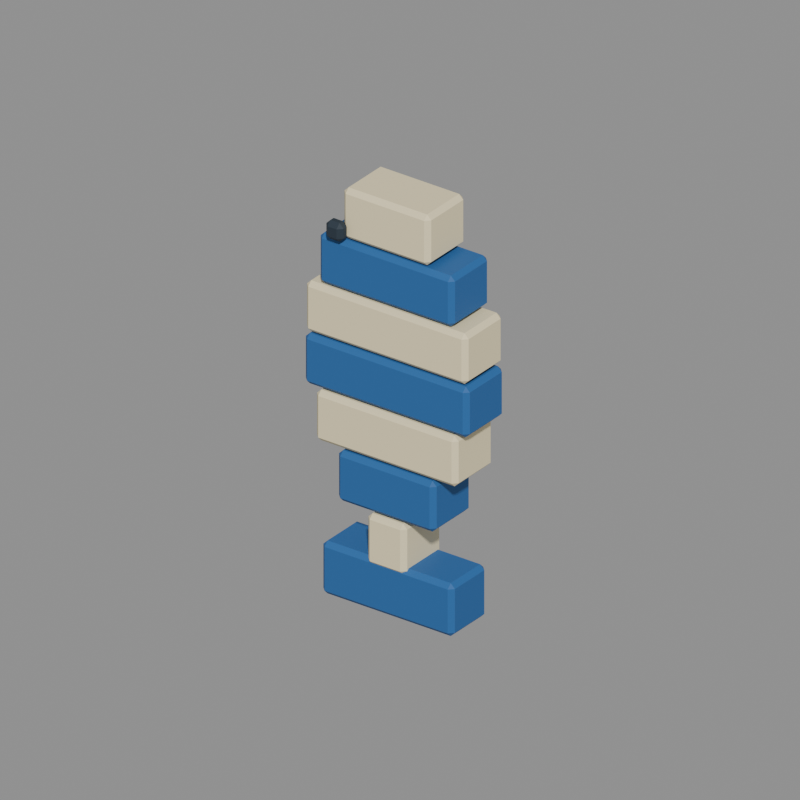 # Source: striped_fish.blend  (saved by Blender 5.2.44; exported with 4.5.12 LTS)
import bpy
from mathutils import Matrix  # noqa: F401  (used for matrix-valued properties, if any)

bpy.ops.wm.read_factory_settings(use_empty=True)
scene = bpy.context.scene
scene.name = 'Asset_striped_fish'

# ---- materials (node trees are filled in below, after node groups)
mat_main_linen = bpy.data.materials.new('Main_linen')
mat_main_linen.diffuse_color = (0.8714, 0.7605, 0.4793, 1.0)
mat_main_azure = bpy.data.materials.new('Main_azure')
mat_main_azure.diffuse_color = (0.02122, 0.1221, 0.3515, 1.0)
mat_main_ink = bpy.data.materials.new('Main_ink')
mat_main_ink.diffuse_color = (0.01681, 0.03071, 0.04667, 1.0)

# ---- material node trees
mat_main_linen.use_nodes = True; mat_main_linen.node_tree.nodes.clear()
_N = mat_main_linen.node_tree.nodes; _L = mat_main_linen.node_tree.links
n0 = _N.new('ShaderNodeBsdfPrincipled'); n0.name = 'Principled BSDF'; n0.location = (-200, 100)
n0.inputs[0].default_value = (0.8714, 0.7605, 0.4793, 1.0)
n0.inputs[2].default_value = 0.73
n0.inputs[10].default_value = 0.005
n1 = _N.new('ShaderNodeOutputMaterial'); n1.name = 'Material Output'; n1.location = (200, 100)
_L.new(n0.outputs[0], n1.inputs[0])
n1.is_active_output = True
mat_main_azure.use_nodes = True; mat_main_azure.node_tree.nodes.clear()
_N = mat_main_azure.node_tree.nodes; _L = mat_main_azure.node_tree.links
n0 = _N.new('ShaderNodeBsdfPrincipled'); n0.name = 'Principled BSDF'; n0.location = (-200, 100)
n0.inputs[0].default_value = (0.02122, 0.1221, 0.3515, 1.0)
n0.inputs[2].default_value = 0.73
n0.inputs[10].default_value = 0.005
n1 = _N.new('ShaderNodeOutputMaterial'); n1.name = 'Material Output'; n1.location = (200, 100)
_L.new(n0.outputs[0], n1.inputs[0])
n1.is_active_output = True
mat_main_ink.use_nodes = True; mat_main_ink.node_tree.nodes.clear()
_N = mat_main_ink.node_tree.nodes; _L = mat_main_ink.node_tree.links
n0 = _N.new('ShaderNodeBsdfPrincipled'); n0.name = 'Principled BSDF'; n0.location = (-200, 100)
n0.inputs[0].default_value = (0.01681, 0.03071, 0.04667, 1.0)
n0.inputs[2].default_value = 0.73
n0.inputs[10].default_value = 0.005
n1 = _N.new('ShaderNodeOutputMaterial'); n1.name = 'Material Output'; n1.location = (200, 100)
_L.new(n0.outputs[0], n1.inputs[0])
n1.is_active_output = True

# ---- cameras
cam_review_striped_fish = bpy.data.cameras.new('Review_striped_fish')
cam_review_striped_fish.type = 'ORTHO'
cam_review_striped_fish.ortho_scale = 0.9324

# ---- meshes
me_striped_fish_body_linen_001 = bpy.data.meshes.new('striped_fish_body_linen.001')
me_striped_fish_body_linen_001.from_pydata([(-0.02201, -0.0375, 0.0725), (-0.02801, -0.0315, 0.0725), (-0.02201, -0.0315, 0.0665), (0.02201, -0.0375, 0.0725), (0.02201, -0.0315, 0.0665), (0.02801, -0.0315, 0.0725), (0.02201, 0.0375, 0.0725), (0.02801, 0.0315, 0.0725), (0.02201, 0.0315, 0.0665), (-0.02801, 0.0315, 0.0725), (-0.02201, 0.0375, 0.0725), (-0.02201, 0.0315, 0.0665), (-0.02801, -0.0315, 0.1275), (-0.02201, -0.0375, 0.1275), (-0.02201, -0.0315, 0.1335), (0.02201, -0.0375, 0.1275), (0.02801, -0.0315, 0.1275), (0.02201, -0.0315, 0.1335), (0.02801, 0.0315, 0.1275), (0.02201, 0.0375, 0.1275), (0.02201, 0.0315, 0.1335), (-0.02801, 0.0315, 0.1275), (-0.02201, 0.0315, 0.1335), (-0.02201, 0.0375, 0.1275), (-0.09632, -0.0375, 0.2125), (-0.1023, -0.0315, 0.2125), (-0.09632, -0.0315, 0.2065), (0.09632, -0.0375, 0.2125), (0.09632, -0.0315, 0.2065), (0.1023, -0.0315, 0.2125), (0.09632, 0.0375, 0.2125), (0.1023, 0.0315, 0.2125), (0.09632, 0.0315, 0.2065), (-0.1023, 0.0315, 0.2125), (-0.09632, 0.0375, 0.2125), (-0.09632, 0.0315, 0.2065), (-0.1023, -0.0315, 0.2675), (-0.09632, -0.0375, 0.2675), (-0.09632, -0.0315, 0.2735), (0.09632, -0.0375, 0.2675), (0.1023, -0.0315, 0.2675), (0.09632, -0.0315, 0.2735), (0.1023, 0.0315, 0.2675), (0.09632, 0.0375, 0.2675), (0.09632, 0.0315, 0.2735), (-0.1023, 0.0315, 0.2675), (-0.09632, 0.0315, 0.2735), (-0.09632, 0.0375, 0.2675), (-0.1107, -0.0375, 0.3525), (-0.1167, -0.0315, 0.3525), (-0.1107, -0.0315, 0.3465), (0.1107, -0.0375, 0.3525), (0.1107, -0.0315, 0.3465), (0.1167, -0.0315, 0.3525), (0.1107, 0.0375, 0.3525), (0.1167, 0.0315, 0.3525), (0.1107, 0.0315, 0.3465), (-0.1167, 0.0315, 0.3525), (-0.1107, 0.0375, 0.3525), (-0.1107, 0.0315, 0.3465), (-0.1167, -0.0315, 0.4075), (-0.1107, -0.0375, 0.4075), (-0.1107, -0.0315, 0.4135), (0.1107, -0.0375, 0.4075), (0.1167, -0.0315, 0.4075), (0.1107, -0.0315, 0.4135), (0.1167, 0.0315, 0.4075), (0.1107, 0.0375, 0.4075), (0.1107, 0.0315, 0.4135), (-0.1167, 0.0315, 0.4075), (-0.1107, 0.0315, 0.4135), (-0.1107, 0.0375, 0.4075), (-0.0567, -0.0375, 0.4925), (-0.0627, -0.0315, 0.4925), (-0.0567, -0.0315, 0.4865), (0.0567, -0.0375, 0.4925), (0.0567, -0.0315, 0.4865), (0.0627, -0.0315, 0.4925), (0.0567, 0.0375, 0.4925), (0.0627, 0.0315, 0.4925), (0.0567, 0.0315, 0.4865), (-0.0627, 0.0315, 0.4925), (-0.0567, 0.0375, 0.4925), (-0.0567, 0.0315, 0.4865), (-0.0627, -0.0315, 0.5475), (-0.0567, -0.0375, 0.5475), (-0.0567, -0.0315, 0.5535), (0.0567, -0.0375, 0.5475), (0.0627, -0.0315, 0.5475), (0.0567, -0.0315, 0.5535), (0.0627, 0.0315, 0.5475), (0.0567, 0.0375, 0.5475), (0.0567, 0.0315, 0.5535), (-0.0627, 0.0315, 0.5475), (-0.0567, 0.0315, 0.5535), (-0.0567, 0.0375, 0.5475)], [], [(0, 1, 2), (3, 4, 5), (6, 7, 8), (9, 10, 11), (12, 13, 14), (15, 16, 17), (18, 19, 20), (21, 22, 23), (24, 25, 26), (27, 28, 29), (30, 31, 32), (33, 34, 35), (36, 37, 38), (39, 40, 41), (42, 43, 44), (45, 46, 47), (48, 49, 50), (51, 52, 53), (54, 55, 56), (57, 58, 59), (60, 61, 62), (63, 64, 65), (66, 67, 68), (69, 70, 71), (72, 73, 74), (75, 76, 77), (78, 79, 80), (81, 82, 83), (84, 85, 86), (87, 88, 89), (90, 91, 92), (93, 94, 95), (4, 0, 2), (9, 2, 1), (11, 6, 8), (8, 5, 4), (22, 12, 14), (15, 14, 13), (18, 17, 16), (23, 20, 19), (13, 1, 0), (16, 3, 5), (19, 7, 6), (21, 10, 9), (28, 24, 26), (33, 26, 25), (35, 30, 32), (32, 29, 28), (46, 36, 38), (39, 38, 37), (42, 41, 40), (47, 44, 43), (37, 25, 24), (40, 27, 29), (43, 31, 30), (45, 34, 33), (52, 48, 50), (57, 50, 49), (59, 54, 56), (56, 53, 52), (70, 60, 62), (63, 62, 61), (66, 65, 64), (71, 68, 67), (61, 49, 48), (64, 51, 53), (67, 55, 54), (69, 58, 57), (76, 72, 74), (81, 74, 73), (83, 78, 80), (80, 77, 76), (94, 84, 86), (87, 86, 85), (90, 89, 88), (95, 92, 91), (85, 73, 72), (88, 75, 77), (91, 79, 78), (93, 82, 81), (3, 13, 0), (11, 4, 2), (1, 21, 9), (7, 16, 5), (10, 19, 6), (17, 22, 14), (27, 37, 24), (35, 28, 26), (25, 45, 33), (31, 40, 29), (34, 43, 30), (41, 46, 38), (51, 61, 48), (59, 52, 50), (49, 69, 57), (55, 64, 53), (58, 67, 54), (65, 70, 62), (75, 85, 72), (83, 76, 74), (73, 93, 81), (79, 88, 77), (82, 91, 78), (89, 94, 86), (4, 3, 0), (9, 11, 2), (11, 10, 6), (8, 7, 5), (22, 21, 12), (15, 17, 14), (18, 20, 17), (23, 22, 20), (13, 12, 1), (16, 15, 3), (19, 18, 7), (21, 23, 10), (28, 27, 24), (33, 35, 26), (35, 34, 30), (32, 31, 29), (46, 45, 36), (39, 41, 38), (42, 44, 41), (47, 46, 44), (37, 36, 25), (40, 39, 27), (43, 42, 31), (45, 47, 34), (52, 51, 48), (57, 59, 50), (59, 58, 54), (56, 55, 53), (70, 69, 60), (63, 65, 62), (66, 68, 65), (71, 70, 68), (61, 60, 49), (64, 63, 51), (67, 66, 55), (69, 71, 58), (76, 75, 72), (81, 83, 74), (83, 82, 78), (80, 79, 77), (94, 93, 84), (87, 89, 86), (90, 92, 89), (95, 94, 92), (85, 84, 73), (88, 87, 75), (91, 90, 79), (93, 95, 82), (3, 15, 13), (11, 8, 4), (1, 12, 21), (7, 18, 16), (10, 23, 19), (17, 20, 22), (27, 39, 37), (35, 32, 28), (25, 36, 45), (31, 42, 40), (34, 47, 43), (41, 44, 46), (51, 63, 61), (59, 56, 52), (49, 60, 69), (55, 66, 64), (58, 71, 67), (65, 68, 70), (75, 87, 85), (83, 80, 76), (73, 84, 93), (79, 90, 88), (82, 95, 91), (89, 92, 94)])
me_striped_fish_body_linen_001.materials.append(mat_main_linen)
me_striped_fish_body_linen_001.update()
me_striped_fish_body_azure_001 = bpy.data.meshes.new('striped_fish_body_azure.001')
me_striped_fish_body_azure_001.from_pydata([(-0.06453, -0.0375, 0.1425), (-0.07053, -0.0315, 0.1425), (-0.06453, -0.0315, 0.1365), (0.06453, -0.0375, 0.1425), (0.06453, -0.0315, 0.1365), (0.07053, -0.0315, 0.1425), (0.06453, 0.0375, 0.1425), (0.07053, 0.0315, 0.1425), (0.06453, 0.0315, 0.1365), (-0.07053, 0.0315, 0.1425), (-0.06453, 0.0375, 0.1425), (-0.06453, 0.0315, 0.1365), (-0.07053, -0.0315, 0.1975), (-0.06453, -0.0375, 0.1975), (-0.06453, -0.0315, 0.2035), (0.06453, -0.0375, 0.1975), (0.07053, -0.0315, 0.1975), (0.06453, -0.0315, 0.2035), (0.07053, 0.0315, 0.1975), (0.06453, 0.0375, 0.1975), (0.06453, 0.0315, 0.2035), (-0.07053, 0.0315, 0.1975), (-0.06453, 0.0315, 0.2035), (-0.06453, 0.0375, 0.1975), (-0.1125, -0.0375, 0.2825), (-0.1185, -0.0315, 0.2825), (-0.1125, -0.0315, 0.2765), (0.1125, -0.0375, 0.2825), (0.1125, -0.0315, 0.2765), (0.1185, -0.0315, 0.2825), (0.1125, 0.0375, 0.2825), (0.1185, 0.0315, 0.2825), (0.1125, 0.0315, 0.2765), (-0.1185, 0.0315, 0.2825), (-0.1125, 0.0375, 0.2825), (-0.1125, 0.0315, 0.2765), (-0.1185, -0.0315, 0.3375), (-0.1125, -0.0375, 0.3375), (-0.1125, -0.0315, 0.3435), (0.1125, -0.0375, 0.3375), (0.1185, -0.0315, 0.3375), (0.1125, -0.0315, 0.3435), (0.1185, 0.0315, 0.3375), (0.1125, 0.0375, 0.3375), (0.1125, 0.0315, 0.3435), (-0.1185, 0.0315, 0.3375), (-0.1125, 0.0315, 0.3435), (-0.1125, 0.0375, 0.3375), (-0.09108, -0.0375, 0.4225), (-0.09708, -0.0315, 0.4225), (-0.09108, -0.0315, 0.4165), (0.09108, -0.0375, 0.4225), (0.09108, -0.0315, 0.4165), (0.09708, -0.0315, 0.4225), (0.09108, 0.0375, 0.4225), (0.09708, 0.0315, 0.4225), (0.09108, 0.0315, 0.4165), (-0.09708, 0.0315, 0.4225), (-0.09108, 0.0375, 0.4225), (-0.09108, 0.0315, 0.4165), (-0.09708, -0.0315, 0.4775), (-0.09108, -0.0375, 0.4775), (-0.09108, -0.0315, 0.4835), (0.09108, -0.0375, 0.4775), (0.09708, -0.0315, 0.4775), (0.09108, -0.0315, 0.4835), (0.09708, 0.0315, 0.4775), (0.09108, 0.0375, 0.4775), (0.09108, 0.0315, 0.4835), (-0.09708, 0.0315, 0.4775), (-0.09108, 0.0315, 0.4835), (-0.09108, 0.0375, 0.4775), (-0.089, -0.035, 0.011), (-0.095, -0.029, 0.011), (-0.089, -0.029, 0.005), (0.089, -0.035, 0.011), (0.089, -0.029, 0.005), (0.095, -0.029, 0.011), (0.089, 0.035, 0.011), (0.095, 0.029, 0.011), (0.089, 0.029, 0.005), (-0.095, 0.029, 0.011), (-0.089, 0.035, 0.011), (-0.089, 0.029, 0.005), (-0.095, -0.029, 0.069), (-0.089, -0.035, 0.069), (-0.089, -0.029, 0.075), (0.089, -0.035, 0.069), (0.095, -0.029, 0.069), (0.089, -0.029, 0.075), (0.095, 0.029, 0.069), (0.089, 0.035, 0.069), (0.089, 0.029, 0.075), (-0.095, 0.029, 0.069), (-0.089, 0.029, 0.075), (-0.089, 0.035, 0.069)], [], [(0, 1, 2), (3, 4, 5), (6, 7, 8), (9, 10, 11), (12, 13, 14), (15, 16, 17), (18, 19, 20), (21, 22, 23), (24, 25, 26), (27, 28, 29), (30, 31, 32), (33, 34, 35), (36, 37, 38), (39, 40, 41), (42, 43, 44), (45, 46, 47), (48, 49, 50), (51, 52, 53), (54, 55, 56), (57, 58, 59), (60, 61, 62), (63, 64, 65), (66, 67, 68), (69, 70, 71), (72, 73, 74), (75, 76, 77), (78, 79, 80), (81, 82, 83), (84, 85, 86), (87, 88, 89), (90, 91, 92), (93, 94, 95), (4, 0, 2), (9, 2, 1), (11, 6, 8), (8, 5, 4), (22, 12, 14), (15, 14, 13), (18, 17, 16), (23, 20, 19), (13, 1, 0), (16, 3, 5), (19, 7, 6), (21, 10, 9), (28, 24, 26), (33, 26, 25), (35, 30, 32), (32, 29, 28), (46, 36, 38), (39, 38, 37), (42, 41, 40), (47, 44, 43), (37, 25, 24), (40, 27, 29), (43, 31, 30), (45, 34, 33), (52, 48, 50), (57, 50, 49), (59, 54, 56), (56, 53, 52), (70, 60, 62), (63, 62, 61), (66, 65, 64), (71, 68, 67), (61, 49, 48), (64, 51, 53), (67, 55, 54), (69, 58, 57), (76, 72, 74), (81, 74, 73), (83, 78, 80), (80, 77, 76), (94, 84, 86), (87, 86, 85), (90, 89, 88), (95, 92, 91), (85, 73, 72), (88, 75, 77), (91, 79, 78), (93, 82, 81), (3, 13, 0), (11, 4, 2), (1, 21, 9), (7, 16, 5), (10, 19, 6), (17, 22, 14), (27, 37, 24), (35, 28, 26), (25, 45, 33), (31, 40, 29), (34, 43, 30), (41, 46, 38), (51, 61, 48), (59, 52, 50), (49, 69, 57), (55, 64, 53), (58, 67, 54), (65, 70, 62), (75, 85, 72), (83, 76, 74), (73, 93, 81), (79, 88, 77), (82, 91, 78), (89, 94, 86), (4, 3, 0), (9, 11, 2), (11, 10, 6), (8, 7, 5), (22, 21, 12), (15, 17, 14), (18, 20, 17), (23, 22, 20), (13, 12, 1), (16, 15, 3), (19, 18, 7), (21, 23, 10), (28, 27, 24), (33, 35, 26), (35, 34, 30), (32, 31, 29), (46, 45, 36), (39, 41, 38), (42, 44, 41), (47, 46, 44), (37, 36, 25), (40, 39, 27), (43, 42, 31), (45, 47, 34), (52, 51, 48), (57, 59, 50), (59, 58, 54), (56, 55, 53), (70, 69, 60), (63, 65, 62), (66, 68, 65), (71, 70, 68), (61, 60, 49), (64, 63, 51), (67, 66, 55), (69, 71, 58), (76, 75, 72), (81, 83, 74), (83, 82, 78), (80, 79, 77), (94, 93, 84), (87, 89, 86), (90, 92, 89), (95, 94, 92), (85, 84, 73), (88, 87, 75), (91, 90, 79), (93, 95, 82), (3, 15, 13), (11, 8, 4), (1, 12, 21), (7, 18, 16), (10, 23, 19), (17, 20, 22), (27, 39, 37), (35, 32, 28), (25, 36, 45), (31, 42, 40), (34, 47, 43), (41, 44, 46), (51, 63, 61), (59, 56, 52), (49, 60, 69), (55, 66, 64), (58, 71, 67), (65, 68, 70), (75, 87, 85), (83, 80, 76), (73, 84, 93), (79, 90, 88), (82, 95, 91), (89, 92, 94)])
me_striped_fish_body_azure_001.materials.append(mat_main_azure)
me_striped_fish_body_azure_001.update()
me_striped_fish_body_ink_001 = bpy.data.meshes.new('striped_fish_body_ink.001')
me_striped_fish_body_ink_001.from_pydata([(-0.0715, -0.053, 0.4935), (-0.0775, -0.047, 0.4935), (-0.0715, -0.047, 0.4875), (-0.0585, -0.053, 0.4935), (-0.0585, -0.047, 0.4875), (-0.0525, -0.047, 0.4935), (-0.0585, -0.035, 0.4935), (-0.0525, -0.041, 0.4935), (-0.0585, -0.041, 0.4875), (-0.0775, -0.041, 0.4935), (-0.0715, -0.035, 0.4935), (-0.0715, -0.041, 0.4875), (-0.0775, -0.047, 0.5065), (-0.0715, -0.053, 0.5065), (-0.0715, -0.047, 0.5125), (-0.0585, -0.053, 0.5065), (-0.0525, -0.047, 0.5065), (-0.0585, -0.047, 0.5125), (-0.0525, -0.041, 0.5065), (-0.0585, -0.035, 0.5065), (-0.0585, -0.041, 0.5125), (-0.0775, -0.041, 0.5065), (-0.0715, -0.041, 0.5125), (-0.0715, -0.035, 0.5065)], [], [(0, 1, 2), (3, 4, 5), (6, 7, 8), (9, 10, 11), (12, 13, 14), (15, 16, 17), (18, 19, 20), (21, 22, 23), (4, 0, 2), (9, 2, 1), (11, 6, 8), (8, 5, 4), (22, 12, 14), (15, 14, 13), (18, 17, 16), (23, 20, 19), (13, 1, 0), (16, 3, 5), (19, 7, 6), (21, 10, 9), (3, 13, 0), (11, 4, 2), (1, 21, 9), (7, 16, 5), (10, 19, 6), (17, 22, 14), (4, 3, 0), (9, 11, 2), (11, 10, 6), (8, 7, 5), (22, 21, 12), (15, 17, 14), (18, 20, 17), (23, 22, 20), (13, 12, 1), (16, 15, 3), (19, 18, 7), (21, 23, 10), (3, 15, 13), (11, 8, 4), (1, 12, 21), (7, 18, 16), (10, 23, 19), (17, 20, 22)])
me_striped_fish_body_ink_001.materials.append(mat_main_ink)
me_striped_fish_body_ink_001.update()

# ---- objects
ob_striped_fish = bpy.data.objects.new('striped_fish', None)
ob_striped_fish__body__linen = bpy.data.objects.new('striped_fish__body__linen', me_striped_fish_body_linen_001)
ob_striped_fish__body__azure = bpy.data.objects.new('striped_fish__body__azure', me_striped_fish_body_azure_001)
ob_striped_fish__body__ink = bpy.data.objects.new('striped_fish__body__ink', me_striped_fish_body_ink_001)
ob_review_striped_fish = bpy.data.objects.new('Review_striped_fish', cam_review_striped_fish)

# ---- transforms, parenting, visibility, modifiers, constraints
ob_striped_fish.location = (0.0, 0.0, 0.0)
ob_striped_fish__body__linen.parent = ob_striped_fish
ob_striped_fish__body__linen.location = (0.0, 0.0, 0.0)
ob_striped_fish__body__azure.parent = ob_striped_fish
ob_striped_fish__body__azure.location = (0.0, 0.0, 0.0)
ob_striped_fish__body__ink.parent = ob_striped_fish
ob_striped_fish__body__ink.location = (0.0, 0.0, 0.0)
ob_review_striped_fish.location = (0.6034, -0.8305, 0.8277)
ob_review_striped_fish.rotation_euler = (1.078, -1.975e-08, 0.6327)

# ---- collection membership
scene.collection.objects.link(ob_striped_fish)
scene.collection.objects.link(ob_striped_fish__body__linen)
scene.collection.objects.link(ob_striped_fish__body__azure)
scene.collection.objects.link(ob_striped_fish__body__ink)
scene.collection.objects.link(ob_review_striped_fish)

# ---- scene / render settings (as saved in the file)
scene.camera = ob_review_striped_fish
scene.frame_start = 1; scene.frame_end = 250; scene.frame_set(1)
scene.render.engine = 'BLENDER_WORKBENCH'
scene.render.image_settings.exr_codec = 'NONE'
scene.render.resolution_x = 400
scene.render.resolution_y = 400
scene.render.use_bake_clear = False
scene.render.bake_margin = 0
scene.render.bake_bias = 0.0
scene.render.bake_samples = 0
scene.render.simplify_subdivision_render = 0
scene.render.simplify_child_particles_render = 0.0
scene.render.compositor_device = 'GPU'
scene.eevee.use_volume_custom_range = False
scene.eevee.gtao_distance = 0.0
scene.eevee.use_fast_gi = False
scene.eevee.fast_gi_thickness_near = 0.1
scene.eevee.fast_gi_thickness_far = 0.0
scene.eevee.ray_tracing_options.screen_trace_thickness = 0.1
bpy.context.view_layer.update()

# ---- added for rendering (the .blend has no usable light): sun + grey world if the file has none
light_auto_sun = bpy.data.lights.new('AutoSun', 'SUN')
light_auto_sun.energy = 3.0
light_auto_sun.angle = 0.0523599
ob_auto_sun = bpy.data.objects.new('AutoSun', light_auto_sun)
scene.collection.objects.link(ob_auto_sun)
ob_auto_sun.rotation_euler = (0.872665, 0.174533, 0.523599)
if scene.world is None:
    world_auto = bpy.data.worlds.new('AutoWorld')
    world_auto.color = (0.3, 0.3, 0.3)
    scene.world = world_auto
bpy.context.view_layer.update()

